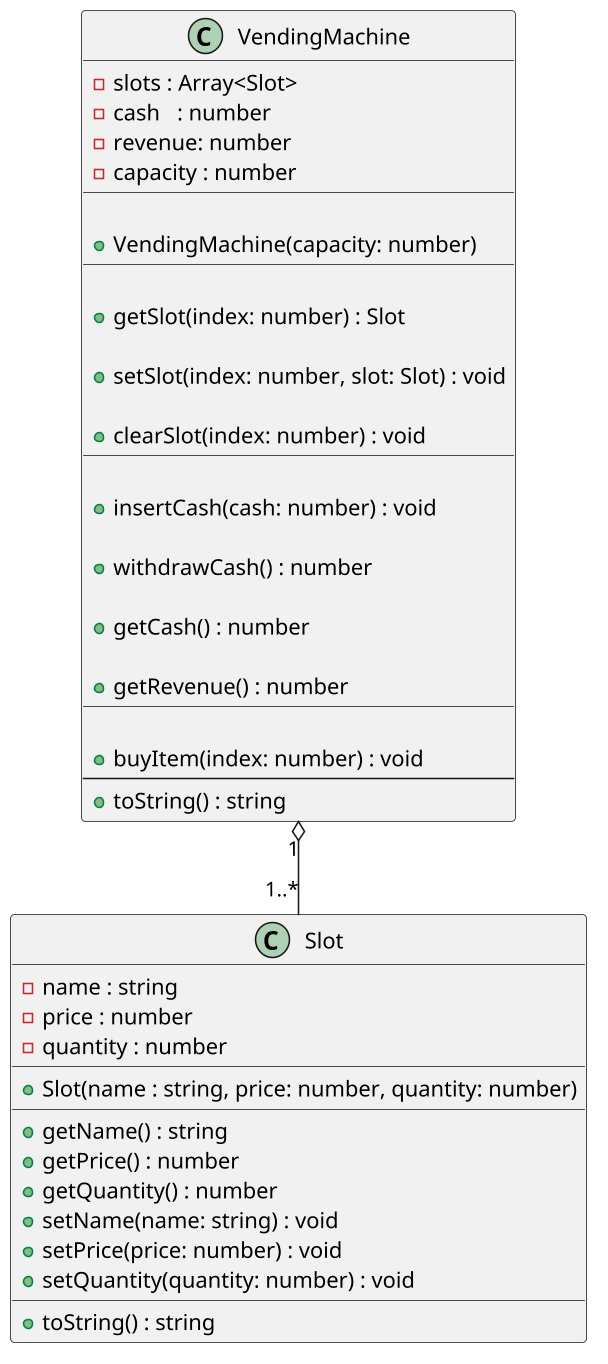

The diagram above was rendered by PlantUML. Its source (embedded in the PNG):
@startuml

skinparam defaultFontName "Source Code Pro"
skinparam dpi 150


class Slot {
    - name : string
    - price : number
    - quantity : number
    __
    + Slot(name : string, price: number, quantity: number)
    __
    + getName() : string
    + getPrice() : number
    + getQuantity() : number
    + setName(name: string) : void
    + setPrice(price: number) : void
    + setQuantity(quantity: number) : void
    __
    + toString() : string
}

class VendingMachine {
    - slots : Array<Slot>
    - cash   : number
    - revenue: number
    - capacity : number
    __

    ' inicialize a máquina criando todos os slots
    + VendingMachine(capacity: number)
    __

    ' se houver slot nessa posição, retorne
    ' se não, retorne null ou lance uma exceção
    + getSlot(index: number) : Slot

    ' altere o valor slot nessa posição
    + setSlot(index: number, slot: Slot) : void

    ' limpe as informações do slot nessa posição
    + clearSlot(index: number) : void
    __

    ' adicione dinheiro no cash da máquina
    + insertCash(cash: number) : void

    ' retorne o valor do cash da máquina e zere o cash
    + withdrawCash() : number

    ' informe o valor do cash sem zerar o cash
    + getCash() : number

    ' informe o valor apurado com todas as vendas
    + getRevenue() : number
    __

    ' se existir produto nessa posição
    ' se o dinheiro do cash for suficiente
    ' se a quantidade do produto for maior que zero
    ' deduza da quantidade 1
    ' deduza do cash o valor do produto
    + buyItem(index: number) : void
    --
    + toString() : string
}

VendingMachine "1" o-- "1..*" Slot
@enduml